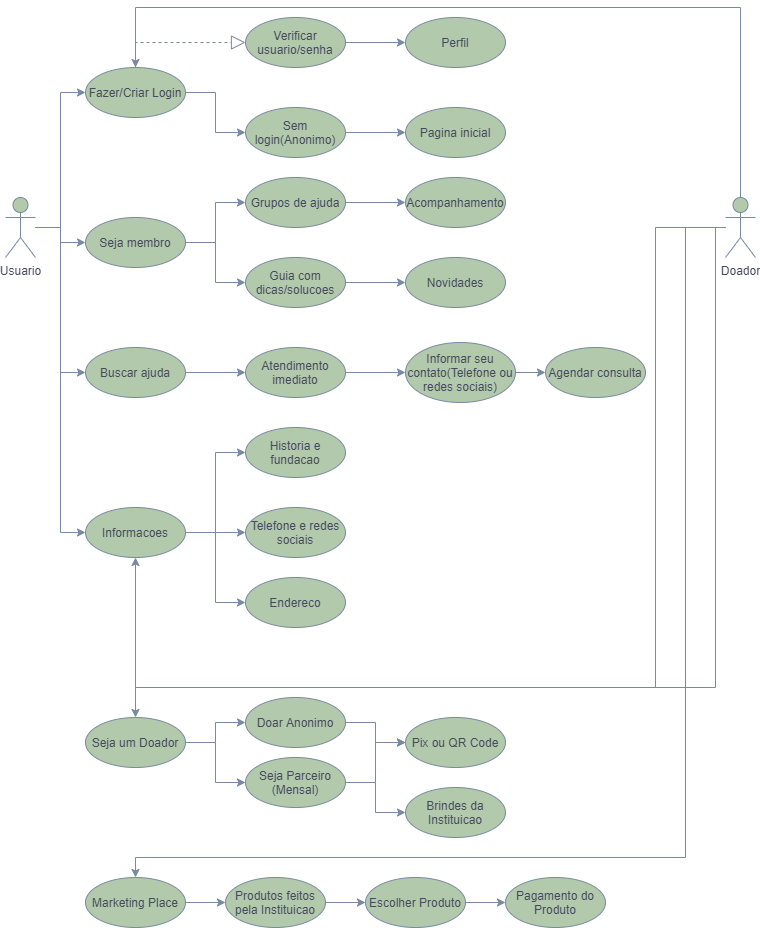

The diagram above was exported from draw.io. Its source (the exported page's mxGraphModel, read from the mxfile embedded in the PNG):
<mxGraphModel dx="852" dy="494" grid="1" gridSize="10" guides="1" tooltips="1" connect="1" arrows="1" fold="1" page="1" pageScale="1" pageWidth="827" pageHeight="1169" math="0" shadow="0">
  <root>
    <mxCell id="0" />
    <mxCell id="1" parent="0" />
    <mxCell id="f7-UZC8xcztLzrAL8sNR-26" style="edgeStyle=orthogonalEdgeStyle;rounded=0;orthogonalLoop=1;jettySize=auto;html=1;entryX=0;entryY=0.5;entryDx=0;entryDy=0;strokeColor=#788AA3;fontColor=#46495D;" parent="1" source="f7-UZC8xcztLzrAL8sNR-1" target="f7-UZC8xcztLzrAL8sNR-3" edge="1">
      <mxGeometry relative="1" as="geometry" />
    </mxCell>
    <mxCell id="f7-UZC8xcztLzrAL8sNR-31" style="edgeStyle=orthogonalEdgeStyle;rounded=0;orthogonalLoop=1;jettySize=auto;html=1;entryX=0;entryY=0.5;entryDx=0;entryDy=0;strokeColor=#788AA3;fontColor=#46495D;" parent="1" source="f7-UZC8xcztLzrAL8sNR-1" target="f7-UZC8xcztLzrAL8sNR-4" edge="1">
      <mxGeometry relative="1" as="geometry" />
    </mxCell>
    <mxCell id="f7-UZC8xcztLzrAL8sNR-36" style="edgeStyle=orthogonalEdgeStyle;rounded=0;orthogonalLoop=1;jettySize=auto;html=1;entryX=0;entryY=0.5;entryDx=0;entryDy=0;strokeColor=#788AA3;fontColor=#46495D;" parent="1" source="f7-UZC8xcztLzrAL8sNR-1" target="f7-UZC8xcztLzrAL8sNR-13" edge="1">
      <mxGeometry relative="1" as="geometry" />
    </mxCell>
    <mxCell id="f7-UZC8xcztLzrAL8sNR-40" style="edgeStyle=orthogonalEdgeStyle;rounded=0;orthogonalLoop=1;jettySize=auto;html=1;entryX=0;entryY=0.5;entryDx=0;entryDy=0;strokeColor=#788AA3;fontColor=#46495D;" parent="1" source="f7-UZC8xcztLzrAL8sNR-1" target="f7-UZC8xcztLzrAL8sNR-16" edge="1">
      <mxGeometry relative="1" as="geometry" />
    </mxCell>
    <mxCell id="f7-UZC8xcztLzrAL8sNR-1" value="Usuario" style="shape=umlActor;verticalLabelPosition=bottom;verticalAlign=top;html=1;fillColor=#B2C9AB;strokeColor=#788AA3;fontColor=#46495D;" parent="1" vertex="1">
      <mxGeometry x="40" y="210" width="30" height="60" as="geometry" />
    </mxCell>
    <mxCell id="f7-UZC8xcztLzrAL8sNR-28" style="edgeStyle=orthogonalEdgeStyle;rounded=0;orthogonalLoop=1;jettySize=auto;html=1;entryX=0;entryY=0.5;entryDx=0;entryDy=0;strokeColor=#788AA3;fontColor=#46495D;" parent="1" source="f7-UZC8xcztLzrAL8sNR-3" target="f7-UZC8xcztLzrAL8sNR-11" edge="1">
      <mxGeometry relative="1" as="geometry" />
    </mxCell>
    <mxCell id="f7-UZC8xcztLzrAL8sNR-3" value="Fazer/Criar Login" style="ellipse;whiteSpace=wrap;html=1;fillColor=#B2C9AB;strokeColor=#788AA3;fontColor=#46495D;" parent="1" vertex="1">
      <mxGeometry x="120" y="80" width="100" height="50" as="geometry" />
    </mxCell>
    <mxCell id="f7-UZC8xcztLzrAL8sNR-32" style="edgeStyle=orthogonalEdgeStyle;rounded=0;orthogonalLoop=1;jettySize=auto;html=1;entryX=0;entryY=0.5;entryDx=0;entryDy=0;strokeColor=#788AA3;fontColor=#46495D;" parent="1" source="f7-UZC8xcztLzrAL8sNR-4" target="f7-UZC8xcztLzrAL8sNR-5" edge="1">
      <mxGeometry relative="1" as="geometry" />
    </mxCell>
    <mxCell id="f7-UZC8xcztLzrAL8sNR-33" style="edgeStyle=orthogonalEdgeStyle;rounded=0;orthogonalLoop=1;jettySize=auto;html=1;strokeColor=#788AA3;fontColor=#46495D;" parent="1" source="f7-UZC8xcztLzrAL8sNR-4" target="f7-UZC8xcztLzrAL8sNR-7" edge="1">
      <mxGeometry relative="1" as="geometry" />
    </mxCell>
    <mxCell id="f7-UZC8xcztLzrAL8sNR-4" value="Seja membro" style="ellipse;whiteSpace=wrap;html=1;fillColor=#B2C9AB;strokeColor=#788AA3;fontColor=#46495D;" parent="1" vertex="1">
      <mxGeometry x="120" y="230" width="100" height="50" as="geometry" />
    </mxCell>
    <mxCell id="f7-UZC8xcztLzrAL8sNR-34" style="edgeStyle=orthogonalEdgeStyle;rounded=0;orthogonalLoop=1;jettySize=auto;html=1;entryX=0;entryY=0.5;entryDx=0;entryDy=0;strokeColor=#788AA3;fontColor=#46495D;" parent="1" source="f7-UZC8xcztLzrAL8sNR-5" target="f7-UZC8xcztLzrAL8sNR-8" edge="1">
      <mxGeometry relative="1" as="geometry" />
    </mxCell>
    <mxCell id="f7-UZC8xcztLzrAL8sNR-5" value="Grupos de ajuda" style="ellipse;whiteSpace=wrap;html=1;fillColor=#B2C9AB;strokeColor=#788AA3;fontColor=#46495D;" parent="1" vertex="1">
      <mxGeometry x="280" y="190" width="100" height="50" as="geometry" />
    </mxCell>
    <mxCell id="f7-UZC8xcztLzrAL8sNR-35" style="edgeStyle=orthogonalEdgeStyle;rounded=0;orthogonalLoop=1;jettySize=auto;html=1;entryX=0;entryY=0.5;entryDx=0;entryDy=0;strokeColor=#788AA3;fontColor=#46495D;" parent="1" source="f7-UZC8xcztLzrAL8sNR-7" target="f7-UZC8xcztLzrAL8sNR-23" edge="1">
      <mxGeometry relative="1" as="geometry" />
    </mxCell>
    <mxCell id="f7-UZC8xcztLzrAL8sNR-7" value="Guia com dicas/solucoes" style="ellipse;whiteSpace=wrap;html=1;fillColor=#B2C9AB;strokeColor=#788AA3;fontColor=#46495D;" parent="1" vertex="1">
      <mxGeometry x="280" y="270" width="100" height="50" as="geometry" />
    </mxCell>
    <mxCell id="f7-UZC8xcztLzrAL8sNR-8" value="Acompanhamento" style="ellipse;whiteSpace=wrap;html=1;fillColor=#B2C9AB;strokeColor=#788AA3;fontColor=#46495D;" parent="1" vertex="1">
      <mxGeometry x="440" y="190" width="100" height="50" as="geometry" />
    </mxCell>
    <mxCell id="f7-UZC8xcztLzrAL8sNR-30" style="edgeStyle=orthogonalEdgeStyle;rounded=0;orthogonalLoop=1;jettySize=auto;html=1;entryX=0;entryY=0.5;entryDx=0;entryDy=0;strokeColor=#788AA3;fontColor=#46495D;" parent="1" source="f7-UZC8xcztLzrAL8sNR-9" target="f7-UZC8xcztLzrAL8sNR-10" edge="1">
      <mxGeometry relative="1" as="geometry" />
    </mxCell>
    <mxCell id="f7-UZC8xcztLzrAL8sNR-9" value="Verificar usuario/senha" style="ellipse;whiteSpace=wrap;html=1;fillColor=#B2C9AB;strokeColor=#788AA3;fontColor=#46495D;" parent="1" vertex="1">
      <mxGeometry x="280" y="30" width="100" height="50" as="geometry" />
    </mxCell>
    <mxCell id="f7-UZC8xcztLzrAL8sNR-10" value="Perfil" style="ellipse;whiteSpace=wrap;html=1;fillColor=#B2C9AB;strokeColor=#788AA3;fontColor=#46495D;" parent="1" vertex="1">
      <mxGeometry x="440" y="30" width="100" height="50" as="geometry" />
    </mxCell>
    <mxCell id="f7-UZC8xcztLzrAL8sNR-29" style="edgeStyle=orthogonalEdgeStyle;rounded=0;orthogonalLoop=1;jettySize=auto;html=1;entryX=0;entryY=0.5;entryDx=0;entryDy=0;strokeColor=#788AA3;fontColor=#46495D;" parent="1" source="f7-UZC8xcztLzrAL8sNR-11" target="f7-UZC8xcztLzrAL8sNR-12" edge="1">
      <mxGeometry relative="1" as="geometry" />
    </mxCell>
    <mxCell id="f7-UZC8xcztLzrAL8sNR-11" value="Sem login(Anonimo)" style="ellipse;whiteSpace=wrap;html=1;fillColor=#B2C9AB;strokeColor=#788AA3;fontColor=#46495D;" parent="1" vertex="1">
      <mxGeometry x="280" y="120" width="100" height="50" as="geometry" />
    </mxCell>
    <mxCell id="f7-UZC8xcztLzrAL8sNR-12" value="Pagina inicial" style="ellipse;whiteSpace=wrap;html=1;fillColor=#B2C9AB;strokeColor=#788AA3;fontColor=#46495D;" parent="1" vertex="1">
      <mxGeometry x="440" y="120" width="100" height="50" as="geometry" />
    </mxCell>
    <mxCell id="f7-UZC8xcztLzrAL8sNR-37" style="edgeStyle=orthogonalEdgeStyle;rounded=0;orthogonalLoop=1;jettySize=auto;html=1;entryX=0;entryY=0.5;entryDx=0;entryDy=0;strokeColor=#788AA3;fontColor=#46495D;" parent="1" source="f7-UZC8xcztLzrAL8sNR-13" target="f7-UZC8xcztLzrAL8sNR-14" edge="1">
      <mxGeometry relative="1" as="geometry" />
    </mxCell>
    <mxCell id="f7-UZC8xcztLzrAL8sNR-13" value="Buscar ajuda" style="ellipse;whiteSpace=wrap;html=1;fillColor=#B2C9AB;strokeColor=#788AA3;fontColor=#46495D;" parent="1" vertex="1">
      <mxGeometry x="120" y="360" width="100" height="50" as="geometry" />
    </mxCell>
    <mxCell id="f7-UZC8xcztLzrAL8sNR-38" style="edgeStyle=orthogonalEdgeStyle;rounded=0;orthogonalLoop=1;jettySize=auto;html=1;entryX=0;entryY=0.5;entryDx=0;entryDy=0;strokeColor=#788AA3;fontColor=#46495D;" parent="1" source="f7-UZC8xcztLzrAL8sNR-14" target="f7-UZC8xcztLzrAL8sNR-15" edge="1">
      <mxGeometry relative="1" as="geometry" />
    </mxCell>
    <mxCell id="f7-UZC8xcztLzrAL8sNR-14" value="Atendimento imediato" style="ellipse;whiteSpace=wrap;html=1;fillColor=#B2C9AB;strokeColor=#788AA3;fontColor=#46495D;" parent="1" vertex="1">
      <mxGeometry x="280" y="360" width="100" height="50" as="geometry" />
    </mxCell>
    <mxCell id="f7-UZC8xcztLzrAL8sNR-39" style="edgeStyle=orthogonalEdgeStyle;rounded=0;orthogonalLoop=1;jettySize=auto;html=1;entryX=0;entryY=0.5;entryDx=0;entryDy=0;strokeColor=#788AA3;fontColor=#46495D;" parent="1" source="f7-UZC8xcztLzrAL8sNR-15" target="f7-UZC8xcztLzrAL8sNR-24" edge="1">
      <mxGeometry relative="1" as="geometry" />
    </mxCell>
    <mxCell id="f7-UZC8xcztLzrAL8sNR-15" value="Informar seu contato(Telefone ou redes sociais)" style="ellipse;whiteSpace=wrap;html=1;fillColor=#B2C9AB;strokeColor=#788AA3;fontColor=#46495D;" parent="1" vertex="1">
      <mxGeometry x="440" y="355" width="110" height="60" as="geometry" />
    </mxCell>
    <mxCell id="f7-UZC8xcztLzrAL8sNR-41" style="edgeStyle=orthogonalEdgeStyle;rounded=0;orthogonalLoop=1;jettySize=auto;html=1;entryX=0;entryY=0.5;entryDx=0;entryDy=0;strokeColor=#788AA3;fontColor=#46495D;" parent="1" source="f7-UZC8xcztLzrAL8sNR-16" target="f7-UZC8xcztLzrAL8sNR-17" edge="1">
      <mxGeometry relative="1" as="geometry" />
    </mxCell>
    <mxCell id="f7-UZC8xcztLzrAL8sNR-42" style="edgeStyle=orthogonalEdgeStyle;rounded=0;orthogonalLoop=1;jettySize=auto;html=1;strokeColor=#788AA3;fontColor=#46495D;" parent="1" source="f7-UZC8xcztLzrAL8sNR-16" target="f7-UZC8xcztLzrAL8sNR-18" edge="1">
      <mxGeometry relative="1" as="geometry" />
    </mxCell>
    <mxCell id="f7-UZC8xcztLzrAL8sNR-43" style="edgeStyle=orthogonalEdgeStyle;rounded=0;orthogonalLoop=1;jettySize=auto;html=1;entryX=0;entryY=0.5;entryDx=0;entryDy=0;strokeColor=#788AA3;fontColor=#46495D;" parent="1" source="f7-UZC8xcztLzrAL8sNR-16" target="f7-UZC8xcztLzrAL8sNR-22" edge="1">
      <mxGeometry relative="1" as="geometry" />
    </mxCell>
    <mxCell id="f7-UZC8xcztLzrAL8sNR-16" value="Informacoes" style="ellipse;whiteSpace=wrap;html=1;fillColor=#B2C9AB;strokeColor=#788AA3;fontColor=#46495D;" parent="1" vertex="1">
      <mxGeometry x="120" y="520" width="100" height="50" as="geometry" />
    </mxCell>
    <mxCell id="f7-UZC8xcztLzrAL8sNR-17" value="Historia e fundacao" style="ellipse;whiteSpace=wrap;html=1;fillColor=#B2C9AB;strokeColor=#788AA3;fontColor=#46495D;" parent="1" vertex="1">
      <mxGeometry x="280" y="440" width="100" height="50" as="geometry" />
    </mxCell>
    <mxCell id="f7-UZC8xcztLzrAL8sNR-18" value="Telefone e redes sociais" style="ellipse;whiteSpace=wrap;html=1;fillColor=#B2C9AB;strokeColor=#788AA3;fontColor=#46495D;" parent="1" vertex="1">
      <mxGeometry x="280" y="520" width="100" height="50" as="geometry" />
    </mxCell>
    <mxCell id="f7-UZC8xcztLzrAL8sNR-22" value="Endereco" style="ellipse;whiteSpace=wrap;html=1;fillColor=#B2C9AB;strokeColor=#788AA3;fontColor=#46495D;" parent="1" vertex="1">
      <mxGeometry x="280" y="590" width="100" height="50" as="geometry" />
    </mxCell>
    <mxCell id="f7-UZC8xcztLzrAL8sNR-23" value="Novidades" style="ellipse;whiteSpace=wrap;html=1;fillColor=#B2C9AB;strokeColor=#788AA3;fontColor=#46495D;" parent="1" vertex="1">
      <mxGeometry x="440" y="270" width="100" height="50" as="geometry" />
    </mxCell>
    <mxCell id="f7-UZC8xcztLzrAL8sNR-24" value="Agendar consulta" style="ellipse;whiteSpace=wrap;html=1;fillColor=#B2C9AB;strokeColor=#788AA3;fontColor=#46495D;" parent="1" vertex="1">
      <mxGeometry x="580" y="360" width="100" height="50" as="geometry" />
    </mxCell>
    <mxCell id="f7-UZC8xcztLzrAL8sNR-44" value="" style="endArrow=block;dashed=1;endFill=0;endSize=12;html=1;rounded=0;edgeStyle=orthogonalEdgeStyle;exitX=0.5;exitY=0;exitDx=0;exitDy=0;strokeColor=#788AA3;fontColor=#46495D;" parent="1" source="f7-UZC8xcztLzrAL8sNR-3" target="f7-UZC8xcztLzrAL8sNR-9" edge="1">
      <mxGeometry width="160" relative="1" as="geometry">
        <mxPoint x="120" y="54.5" as="sourcePoint" />
        <mxPoint x="280" y="54.5" as="targetPoint" />
      </mxGeometry>
    </mxCell>
    <mxCell id="f7-UZC8xcztLzrAL8sNR-47" style="edgeStyle=orthogonalEdgeStyle;rounded=0;orthogonalLoop=1;jettySize=auto;html=1;entryX=0.5;entryY=0;entryDx=0;entryDy=0;strokeColor=#788AA3;fontColor=#46495D;" parent="1" source="f7-UZC8xcztLzrAL8sNR-45" target="f7-UZC8xcztLzrAL8sNR-3" edge="1">
      <mxGeometry relative="1" as="geometry">
        <mxPoint x="170" y="10" as="targetPoint" />
        <Array as="points">
          <mxPoint x="775" y="20" />
          <mxPoint x="170" y="20" />
        </Array>
      </mxGeometry>
    </mxCell>
    <mxCell id="f7-UZC8xcztLzrAL8sNR-48" style="edgeStyle=orthogonalEdgeStyle;rounded=0;orthogonalLoop=1;jettySize=auto;html=1;entryX=0.5;entryY=1;entryDx=0;entryDy=0;strokeColor=#788AA3;fontColor=#46495D;" parent="1" source="f7-UZC8xcztLzrAL8sNR-45" target="f7-UZC8xcztLzrAL8sNR-16" edge="1">
      <mxGeometry relative="1" as="geometry">
        <mxPoint x="720" y="700" as="targetPoint" />
        <Array as="points">
          <mxPoint x="750" y="240" />
          <mxPoint x="750" y="700" />
          <mxPoint x="170" y="700" />
        </Array>
      </mxGeometry>
    </mxCell>
    <mxCell id="f7-UZC8xcztLzrAL8sNR-68" style="edgeStyle=orthogonalEdgeStyle;rounded=0;orthogonalLoop=1;jettySize=auto;html=1;entryX=0.5;entryY=0;entryDx=0;entryDy=0;strokeColor=#788AA3;fontColor=#46495D;" parent="1" source="f7-UZC8xcztLzrAL8sNR-45" target="f7-UZC8xcztLzrAL8sNR-49" edge="1">
      <mxGeometry relative="1" as="geometry">
        <mxPoint x="170" y="700" as="targetPoint" />
        <Array as="points">
          <mxPoint x="690" y="240" />
          <mxPoint x="690" y="700" />
          <mxPoint x="170" y="700" />
        </Array>
      </mxGeometry>
    </mxCell>
    <mxCell id="f7-UZC8xcztLzrAL8sNR-69" style="edgeStyle=orthogonalEdgeStyle;rounded=0;orthogonalLoop=1;jettySize=auto;html=1;entryX=0.5;entryY=0;entryDx=0;entryDy=0;strokeColor=#788AA3;fontColor=#46495D;" parent="1" source="f7-UZC8xcztLzrAL8sNR-45" target="f7-UZC8xcztLzrAL8sNR-54" edge="1">
      <mxGeometry relative="1" as="geometry">
        <mxPoint x="160" y="870" as="targetPoint" />
        <Array as="points">
          <mxPoint x="720" y="240" />
          <mxPoint x="720" y="870" />
          <mxPoint x="170" y="870" />
        </Array>
      </mxGeometry>
    </mxCell>
    <mxCell id="f7-UZC8xcztLzrAL8sNR-45" value="Doador" style="shape=umlActor;verticalLabelPosition=bottom;verticalAlign=top;html=1;fillColor=#B2C9AB;strokeColor=#788AA3;fontColor=#46495D;" parent="1" vertex="1">
      <mxGeometry x="760" y="210" width="30" height="60" as="geometry" />
    </mxCell>
    <mxCell id="f7-UZC8xcztLzrAL8sNR-59" style="edgeStyle=orthogonalEdgeStyle;rounded=0;orthogonalLoop=1;jettySize=auto;html=1;entryX=0;entryY=0.5;entryDx=0;entryDy=0;strokeColor=#788AA3;fontColor=#46495D;" parent="1" source="f7-UZC8xcztLzrAL8sNR-49" target="f7-UZC8xcztLzrAL8sNR-50" edge="1">
      <mxGeometry relative="1" as="geometry" />
    </mxCell>
    <mxCell id="f7-UZC8xcztLzrAL8sNR-60" style="edgeStyle=orthogonalEdgeStyle;rounded=0;orthogonalLoop=1;jettySize=auto;html=1;strokeColor=#788AA3;fontColor=#46495D;" parent="1" source="f7-UZC8xcztLzrAL8sNR-49" target="f7-UZC8xcztLzrAL8sNR-51" edge="1">
      <mxGeometry relative="1" as="geometry" />
    </mxCell>
    <mxCell id="f7-UZC8xcztLzrAL8sNR-49" value="Seja um Doador" style="ellipse;whiteSpace=wrap;html=1;fillColor=#B2C9AB;strokeColor=#788AA3;fontColor=#46495D;" parent="1" vertex="1">
      <mxGeometry x="120" y="730" width="100" height="50" as="geometry" />
    </mxCell>
    <mxCell id="f7-UZC8xcztLzrAL8sNR-61" style="edgeStyle=orthogonalEdgeStyle;rounded=0;orthogonalLoop=1;jettySize=auto;html=1;entryX=0;entryY=0.5;entryDx=0;entryDy=0;strokeColor=#788AA3;fontColor=#46495D;" parent="1" source="f7-UZC8xcztLzrAL8sNR-50" target="f7-UZC8xcztLzrAL8sNR-52" edge="1">
      <mxGeometry relative="1" as="geometry" />
    </mxCell>
    <mxCell id="f7-UZC8xcztLzrAL8sNR-50" value="Doar Anonimo" style="ellipse;whiteSpace=wrap;html=1;fillColor=#B2C9AB;strokeColor=#788AA3;fontColor=#46495D;" parent="1" vertex="1">
      <mxGeometry x="280" y="710" width="100" height="50" as="geometry" />
    </mxCell>
    <mxCell id="f7-UZC8xcztLzrAL8sNR-62" style="edgeStyle=orthogonalEdgeStyle;rounded=0;orthogonalLoop=1;jettySize=auto;html=1;entryX=0;entryY=0.5;entryDx=0;entryDy=0;strokeColor=#788AA3;fontColor=#46495D;" parent="1" source="f7-UZC8xcztLzrAL8sNR-51" target="f7-UZC8xcztLzrAL8sNR-53" edge="1">
      <mxGeometry relative="1" as="geometry" />
    </mxCell>
    <mxCell id="f7-UZC8xcztLzrAL8sNR-63" style="edgeStyle=orthogonalEdgeStyle;rounded=0;orthogonalLoop=1;jettySize=auto;html=1;strokeColor=#788AA3;fontColor=#46495D;" parent="1" source="f7-UZC8xcztLzrAL8sNR-51" target="f7-UZC8xcztLzrAL8sNR-52" edge="1">
      <mxGeometry relative="1" as="geometry" />
    </mxCell>
    <mxCell id="f7-UZC8xcztLzrAL8sNR-51" value="Seja Parceiro&lt;br&gt;(Mensal)" style="ellipse;whiteSpace=wrap;html=1;fillColor=#B2C9AB;strokeColor=#788AA3;fontColor=#46495D;" parent="1" vertex="1">
      <mxGeometry x="280" y="770" width="100" height="50" as="geometry" />
    </mxCell>
    <mxCell id="f7-UZC8xcztLzrAL8sNR-52" value="Pix ou QR Code" style="ellipse;whiteSpace=wrap;html=1;fillColor=#B2C9AB;strokeColor=#788AA3;fontColor=#46495D;" parent="1" vertex="1">
      <mxGeometry x="440" y="730" width="100" height="50" as="geometry" />
    </mxCell>
    <mxCell id="f7-UZC8xcztLzrAL8sNR-53" value="Brindes da Instituicao" style="ellipse;whiteSpace=wrap;html=1;fillColor=#B2C9AB;strokeColor=#788AA3;fontColor=#46495D;" parent="1" vertex="1">
      <mxGeometry x="440" y="800" width="100" height="50" as="geometry" />
    </mxCell>
    <mxCell id="f7-UZC8xcztLzrAL8sNR-64" style="edgeStyle=orthogonalEdgeStyle;rounded=0;orthogonalLoop=1;jettySize=auto;html=1;entryX=0;entryY=0.5;entryDx=0;entryDy=0;strokeColor=#788AA3;fontColor=#46495D;" parent="1" source="f7-UZC8xcztLzrAL8sNR-54" target="f7-UZC8xcztLzrAL8sNR-55" edge="1">
      <mxGeometry relative="1" as="geometry" />
    </mxCell>
    <mxCell id="f7-UZC8xcztLzrAL8sNR-54" value="Marketing Place" style="ellipse;whiteSpace=wrap;html=1;fillColor=#B2C9AB;strokeColor=#788AA3;fontColor=#46495D;" parent="1" vertex="1">
      <mxGeometry x="120" y="890" width="100" height="50" as="geometry" />
    </mxCell>
    <mxCell id="f7-UZC8xcztLzrAL8sNR-65" style="edgeStyle=orthogonalEdgeStyle;rounded=0;orthogonalLoop=1;jettySize=auto;html=1;entryX=0;entryY=0.5;entryDx=0;entryDy=0;strokeColor=#788AA3;fontColor=#46495D;" parent="1" source="f7-UZC8xcztLzrAL8sNR-55" target="f7-UZC8xcztLzrAL8sNR-57" edge="1">
      <mxGeometry relative="1" as="geometry" />
    </mxCell>
    <mxCell id="f7-UZC8xcztLzrAL8sNR-55" value="Produtos feitos pela Instituicao" style="ellipse;whiteSpace=wrap;html=1;fillColor=#B2C9AB;strokeColor=#788AA3;fontColor=#46495D;" parent="1" vertex="1">
      <mxGeometry x="260" y="890" width="100" height="50" as="geometry" />
    </mxCell>
    <mxCell id="f7-UZC8xcztLzrAL8sNR-66" style="edgeStyle=orthogonalEdgeStyle;rounded=0;orthogonalLoop=1;jettySize=auto;html=1;entryX=0;entryY=0.5;entryDx=0;entryDy=0;strokeColor=#788AA3;fontColor=#46495D;" parent="1" source="f7-UZC8xcztLzrAL8sNR-57" target="f7-UZC8xcztLzrAL8sNR-58" edge="1">
      <mxGeometry relative="1" as="geometry" />
    </mxCell>
    <mxCell id="f7-UZC8xcztLzrAL8sNR-57" value="Escolher Produto" style="ellipse;whiteSpace=wrap;html=1;fillColor=#B2C9AB;strokeColor=#788AA3;fontColor=#46495D;" parent="1" vertex="1">
      <mxGeometry x="400" y="890" width="100" height="50" as="geometry" />
    </mxCell>
    <mxCell id="f7-UZC8xcztLzrAL8sNR-58" value="Pagamento do Produto" style="ellipse;whiteSpace=wrap;html=1;fillColor=#B2C9AB;strokeColor=#788AA3;fontColor=#46495D;" parent="1" vertex="1">
      <mxGeometry x="540" y="890" width="100" height="50" as="geometry" />
    </mxCell>
  </root>
</mxGraphModel>